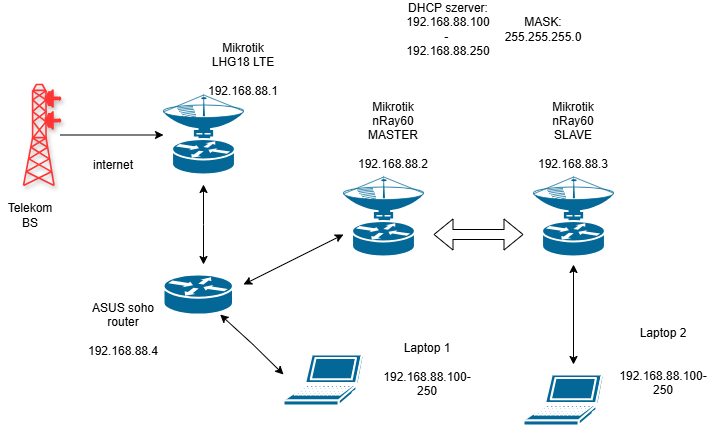

The diagram above was exported from draw.io. Its source (the exported page's mxGraphModel, read from the mxfile embedded in the PNG):
<mxGraphModel dx="1050" dy="565" grid="1" gridSize="10" guides="1" tooltips="1" connect="1" arrows="1" fold="1" page="1" pageScale="1" pageWidth="827" pageHeight="1169" math="0" shadow="0">
  <root>
    <mxCell id="0" />
    <mxCell id="1" parent="0" />
    <mxCell id="_Z7Kub1ovzJJD7iW_BoF-1" value="" style="shape=mxgraph.cisco.wireless.ground_terminal;sketch=0;html=1;pointerEvents=1;dashed=0;fillColor=#036897;strokeColor=#ffffff;strokeWidth=2;verticalLabelPosition=bottom;verticalAlign=top;align=center;outlineConnect=0;" vertex="1" parent="1">
      <mxGeometry x="180" y="738" width="80" height="82" as="geometry" />
    </mxCell>
    <mxCell id="_Z7Kub1ovzJJD7iW_BoF-2" value="" style="shape=mxgraph.cisco.routers.router;sketch=0;html=1;pointerEvents=1;dashed=0;fillColor=#036897;strokeColor=#ffffff;strokeWidth=2;verticalLabelPosition=bottom;verticalAlign=top;align=center;outlineConnect=0;" vertex="1" parent="1">
      <mxGeometry x="180" y="920" width="69.5" height="40" as="geometry" />
    </mxCell>
    <mxCell id="_Z7Kub1ovzJJD7iW_BoF-3" value="" style="shape=mxgraph.cisco.wireless.ground_terminal;sketch=0;html=1;pointerEvents=1;dashed=0;fillColor=#036897;strokeColor=#ffffff;strokeWidth=2;verticalLabelPosition=bottom;verticalAlign=top;align=center;outlineConnect=0;" vertex="1" parent="1">
      <mxGeometry x="360" y="820" width="80" height="82" as="geometry" />
    </mxCell>
    <mxCell id="_Z7Kub1ovzJJD7iW_BoF-4" value="" style="shape=mxgraph.cisco.wireless.ground_terminal;sketch=0;html=1;pointerEvents=1;dashed=0;fillColor=#036897;strokeColor=#ffffff;strokeWidth=2;verticalLabelPosition=bottom;verticalAlign=top;align=center;outlineConnect=0;" vertex="1" parent="1">
      <mxGeometry x="550" y="820" width="80" height="82" as="geometry" />
    </mxCell>
    <mxCell id="_Z7Kub1ovzJJD7iW_BoF-5" value="" style="shape=mxgraph.cisco.computers_and_peripherals.laptop;sketch=0;html=1;pointerEvents=1;dashed=0;fillColor=#036897;strokeColor=#ffffff;strokeWidth=2;verticalLabelPosition=bottom;verticalAlign=top;align=center;outlineConnect=0;" vertex="1" parent="1">
      <mxGeometry x="300" y="1000" width="80" height="51" as="geometry" />
    </mxCell>
    <mxCell id="_Z7Kub1ovzJJD7iW_BoF-6" value="" style="shape=mxgraph.cisco.computers_and_peripherals.laptop;sketch=0;html=1;pointerEvents=1;dashed=0;fillColor=#036897;strokeColor=#ffffff;strokeWidth=2;verticalLabelPosition=bottom;verticalAlign=top;align=center;outlineConnect=0;" vertex="1" parent="1">
      <mxGeometry x="540" y="1020" width="80" height="51" as="geometry" />
    </mxCell>
    <mxCell id="_Z7Kub1ovzJJD7iW_BoF-11" style="edgeStyle=orthogonalEdgeStyle;rounded=0;orthogonalLoop=1;jettySize=auto;html=1;" edge="1" parent="1" source="_Z7Kub1ovzJJD7iW_BoF-7">
      <mxGeometry relative="1" as="geometry">
        <mxPoint x="180" y="780.5" as="targetPoint" />
      </mxGeometry>
    </mxCell>
    <mxCell id="_Z7Kub1ovzJJD7iW_BoF-7" value="" style="shape=mxgraph.cisco.wireless.radio_tower;sketch=0;html=1;pointerEvents=1;dashed=0;fillColor=#FF3434;strokeColor=#FF3434;strokeWidth=2;verticalLabelPosition=bottom;verticalAlign=top;align=center;outlineConnect=0;shadow=1;" vertex="1" parent="1">
      <mxGeometry x="40" y="730" width="37" height="101" as="geometry" />
    </mxCell>
    <mxCell id="_Z7Kub1ovzJJD7iW_BoF-13" value="" style="shape=flexArrow;endArrow=classic;startArrow=classic;html=1;rounded=0;" edge="1" parent="1">
      <mxGeometry width="100" height="100" relative="1" as="geometry">
        <mxPoint x="450" y="880" as="sourcePoint" />
        <mxPoint x="540" y="880" as="targetPoint" />
      </mxGeometry>
    </mxCell>
    <mxCell id="_Z7Kub1ovzJJD7iW_BoF-15" value="" style="endArrow=classic;startArrow=classic;html=1;rounded=0;" edge="1" parent="1">
      <mxGeometry width="50" height="50" relative="1" as="geometry">
        <mxPoint x="220" y="910" as="sourcePoint" />
        <mxPoint x="220" y="830" as="targetPoint" />
        <Array as="points">
          <mxPoint x="220" y="870" />
        </Array>
      </mxGeometry>
    </mxCell>
    <mxCell id="_Z7Kub1ovzJJD7iW_BoF-17" value="" style="endArrow=classic;startArrow=classic;html=1;rounded=0;" edge="1" parent="1">
      <mxGeometry width="50" height="50" relative="1" as="geometry">
        <mxPoint x="260" y="930" as="sourcePoint" />
        <mxPoint x="360" y="880" as="targetPoint" />
        <Array as="points" />
      </mxGeometry>
    </mxCell>
    <mxCell id="_Z7Kub1ovzJJD7iW_BoF-18" value="" style="endArrow=classic;startArrow=classic;html=1;rounded=0;" edge="1" parent="1" target="_Z7Kub1ovzJJD7iW_BoF-2">
      <mxGeometry width="50" height="50" relative="1" as="geometry">
        <mxPoint x="300" y="1020" as="sourcePoint" />
        <mxPoint x="249.5" y="970" as="targetPoint" />
        <Array as="points">
          <mxPoint x="269.5" y="990" />
        </Array>
      </mxGeometry>
    </mxCell>
    <mxCell id="_Z7Kub1ovzJJD7iW_BoF-19" value="" style="endArrow=classic;startArrow=classic;html=1;rounded=0;" edge="1" parent="1">
      <mxGeometry width="50" height="50" relative="1" as="geometry">
        <mxPoint x="590" y="1010" as="sourcePoint" />
        <mxPoint x="590" y="910" as="targetPoint" />
        <Array as="points" />
      </mxGeometry>
    </mxCell>
    <mxCell id="_Z7Kub1ovzJJD7iW_BoF-21" value="Telekom BS" style="text;html=1;align=center;verticalAlign=middle;whiteSpace=wrap;rounded=0;" vertex="1" parent="1">
      <mxGeometry x="17" y="846" width="60" height="30" as="geometry" />
    </mxCell>
    <mxCell id="_Z7Kub1ovzJJD7iW_BoF-22" value="Mikrotik nRay60&lt;div&gt;MASTER&lt;/div&gt;&lt;div&gt;&lt;br&gt;&lt;/div&gt;&lt;div&gt;192.168.88.2&lt;/div&gt;" style="text;html=1;align=center;verticalAlign=middle;whiteSpace=wrap;rounded=0;" vertex="1" parent="1">
      <mxGeometry x="380" y="765.5" width="60" height="30" as="geometry" />
    </mxCell>
    <mxCell id="_Z7Kub1ovzJJD7iW_BoF-23" value="Mikrotik nRay60&lt;div&gt;SLAVE&lt;/div&gt;&lt;div&gt;&lt;br&gt;&lt;/div&gt;&lt;div&gt;192.168.88.3&lt;/div&gt;" style="text;html=1;align=center;verticalAlign=middle;whiteSpace=wrap;rounded=0;" vertex="1" parent="1">
      <mxGeometry x="560" y="765.5" width="60" height="30" as="geometry" />
    </mxCell>
    <mxCell id="_Z7Kub1ovzJJD7iW_BoF-24" value="Laptop 1&lt;div&gt;&lt;br&gt;&lt;div&gt;192.168.88.100-250&lt;/div&gt;&lt;/div&gt;" style="text;html=1;align=center;verticalAlign=middle;whiteSpace=wrap;rounded=0;" vertex="1" parent="1">
      <mxGeometry x="414" y="1000" width="60" height="30" as="geometry" />
    </mxCell>
    <mxCell id="_Z7Kub1ovzJJD7iW_BoF-25" value="Laptop 2&lt;div&gt;&lt;br&gt;&lt;/div&gt;&lt;div&gt;&lt;br&gt;&lt;/div&gt;&lt;div&gt;192.168.88.100-250&lt;/div&gt;" style="text;html=1;align=center;verticalAlign=middle;whiteSpace=wrap;rounded=0;" vertex="1" parent="1">
      <mxGeometry x="650" y="992" width="60" height="30" as="geometry" />
    </mxCell>
    <mxCell id="_Z7Kub1ovzJJD7iW_BoF-26" value="ASUS soho router&lt;div&gt;&lt;br&gt;&lt;/div&gt;&lt;div&gt;192.168.88.4&lt;/div&gt;" style="text;html=1;align=center;verticalAlign=middle;whiteSpace=wrap;rounded=0;" vertex="1" parent="1">
      <mxGeometry x="110" y="960" width="60" height="30" as="geometry" />
    </mxCell>
    <mxCell id="_Z7Kub1ovzJJD7iW_BoF-27" value="Mikrotik LHG18 LTE&lt;div&gt;&lt;br&gt;&lt;/div&gt;&lt;div&gt;192.168.88.1&lt;/div&gt;" style="text;html=1;align=center;verticalAlign=middle;whiteSpace=wrap;rounded=0;" vertex="1" parent="1">
      <mxGeometry x="230" y="700" width="60" height="30" as="geometry" />
    </mxCell>
    <mxCell id="_Z7Kub1ovzJJD7iW_BoF-29" value="internet" style="text;html=1;align=center;verticalAlign=middle;whiteSpace=wrap;rounded=0;" vertex="1" parent="1">
      <mxGeometry x="100" y="796" width="60" height="30" as="geometry" />
    </mxCell>
    <mxCell id="_Z7Kub1ovzJJD7iW_BoF-30" value="DHCP szerver: 192.168.88.100&lt;div&gt;-&lt;span style=&quot;background-color: transparent; color: light-dark(rgb(0, 0, 0), rgb(255, 255, 255));&quot;&gt;&amp;nbsp; &lt;/span&gt;&lt;span style=&quot;background-color: transparent; color: light-dark(rgb(0, 0, 0), rgb(255, 255, 255));&quot;&gt;192.168.88.250&lt;/span&gt;&lt;/div&gt;" style="text;html=1;align=center;verticalAlign=middle;whiteSpace=wrap;rounded=0;" vertex="1" parent="1">
      <mxGeometry x="430" y="660" width="70" height="30" as="geometry" />
    </mxCell>
    <mxCell id="_Z7Kub1ovzJJD7iW_BoF-32" value="MASK: 255.255.255.0" style="text;html=1;align=center;verticalAlign=middle;whiteSpace=wrap;rounded=0;" vertex="1" parent="1">
      <mxGeometry x="530" y="660" width="60" height="30" as="geometry" />
    </mxCell>
  </root>
</mxGraphModel>